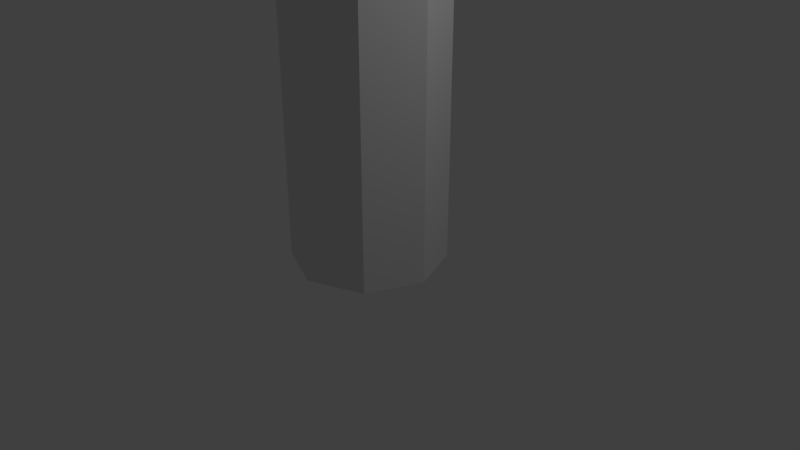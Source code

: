 # Source: Pillar6.blend  (saved by Blender 2.79.0; exported with 4.5.12 LTS)
import bpy
from mathutils import Matrix  # noqa: F401  (used for matrix-valued properties, if any)

bpy.ops.wm.read_factory_settings(use_empty=True)
scene = bpy.context.scene
scene.name = 'Scene'

# ---- collections
col_collection_1 = bpy.data.collections.new('Collection 1'); scene.collection.children.link(col_collection_1)

# ---- world
world_world = bpy.data.worlds.new('World'); scene.world = world_world
world_world.color = (0.05088, 0.05088, 0.05088)
world_world.use_sun_shadow = False
world_world.sun_shadow_jitter_overblur = 0.0
world_world.cycles.sampling_method = 'MANUAL'

# ---- cameras
cam_camera = bpy.data.cameras.new('Camera')
cam_camera.clip_end = 100.0
cam_camera.lens = 35.0
cam_camera.sensor_width = 32.0
cam_camera.sensor_height = 18.0
cam_camera.ortho_scale = 7.314
cam_camera.dof.focus_distance = 0.0
cam_camera.dof.aperture_fstop = 128.0

# ---- lights
light_lamp = bpy.data.lights.new('Lamp', 'POINT')
light_lamp.transmission_factor = 0.0
light_lamp.cutoff_distance = 30.0
light_lamp.energy = 100.0
light_lamp.shadow_buffer_clip_start = 1.001
light_lamp.shadow_soft_size = 0.1
light_lamp.shadow_maximum_resolution = 0.006
light_lamp.use_absolute_resolution = True

# ---- meshes
me_cylinder_001 = bpy.data.meshes.new('Cylinder.001')
me_cylinder_001.from_pydata([(7.451e-09, 1.0, 0.0), (7.451e-09, 1.0, 2.0), (0.7071, 0.7071, 0.0), (0.7071, 0.7071, 2.0), (1.0, -5.116e-08, 0.0), (1.0, -5.116e-08, 2.0), (0.7071, -0.7071, 0.0), (0.7071, -0.7071, 2.0), (-7.997e-08, -1.0, 0.0), (-7.997e-08, -1.0, 2.0), (-0.7071, -0.7071, 0.0), (-0.7071, -0.7071, 2.0), (-1.0, 4.474e-09, 0.0), (-1.0, 4.474e-09, 2.0), (-0.7071, 0.7071, 0.0), (-0.7071, 0.7071, 2.0), (-5.215e-08, 5.215e-08, 2.065)], [], [(0, 1, 3, 2), (2, 3, 5, 4), (4, 5, 7, 6), (6, 7, 9, 8), (8, 9, 11, 10), (10, 11, 13, 12), (11, 16, 13), (12, 13, 15, 14), (14, 15, 1, 0), (0, 2, 4, 6, 8, 10, 12, 14), (11, 9, 16), (7, 16, 9), (5, 16, 7), (3, 16, 5), (1, 16, 3), (15, 16, 1), (13, 16, 15)])
me_cylinder_001.use_remesh_preserve_volume = False
me_cylinder_001.use_remesh_preserve_attributes = False
me_cylinder_001.use_mirror_vertex_groups = False
me_cylinder_001.update()

# ---- objects
ob_cylinder = bpy.data.objects.new('Cylinder', me_cylinder_001)
ob_lamp = bpy.data.objects.new('Lamp', light_lamp)
ob_camera = bpy.data.objects.new('Camera', cam_camera)

# ---- transforms, parenting, visibility, modifiers, constraints
ob_cylinder.location = (0.0, 0.0, 0.0)
ob_cylinder.scale = (1.0, 1.0, 4.244)
ob_cylinder.lineart.crease_threshold = 0.0
ob_lamp.location = (4.076, 1.005, 5.904)
ob_lamp.rotation_euler = (0.6503, 0.05522, 1.866)
ob_lamp.lock_rotations_4d = False
ob_lamp.empty_display_type = 'ARROWS'
ob_lamp.color = (0.0, 0.0, 0.0, 0.0)
ob_lamp.lineart.crease_threshold = 0.0
ob_camera.location = (7.481, -6.508, 5.344)
ob_camera.rotation_euler = (1.109, 0.0, 0.8149)
ob_camera.lock_rotations_4d = False
ob_camera.empty_display_type = 'ARROWS'
ob_camera.color = (0.0, 0.0, 0.0, 0.0)
ob_camera.display_type = 'WIRE'
ob_camera.lineart.crease_threshold = 0.0

# ---- collection membership
col_collection_1.objects.link(ob_cylinder)
col_collection_1.objects.link(ob_lamp)
col_collection_1.objects.link(ob_camera)

# ---- scene / render settings (as saved in the file)
scene.camera = ob_camera
scene.frame_start = 1; scene.frame_end = 250; scene.frame_set(1)
scene.render.engine = 'BLENDER_EEVEE_NEXT'
scene.render.resolution_percentage = 50
scene.render.dither_intensity = 0.0
scene.cycles.use_denoising = False
scene.cycles.samples = 128
scene.cycles.sampling_pattern = 'TABULATED_SOBOL'
scene.cycles.use_adaptive_sampling = False
scene.cycles.use_light_tree = False
scene.cycles.blur_glossy = 0.0
scene.cycles.sample_clamp_indirect = 0.0
scene.view_settings.view_transform = 'Standard'
bpy.context.view_layer.update()
